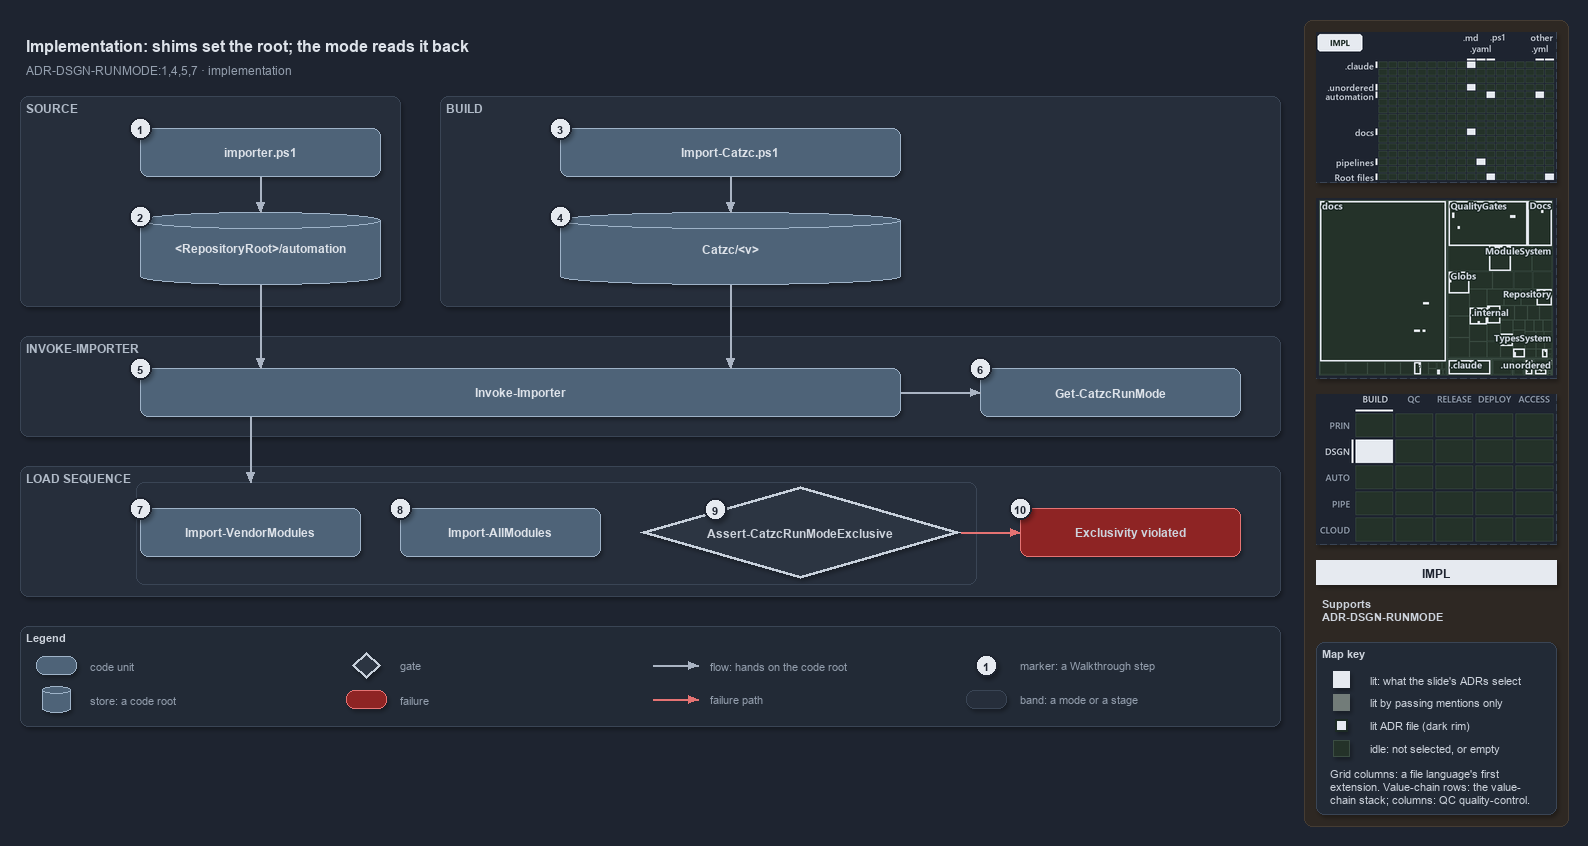

The diagram above was exported from draw.io. Its source (the exported page's mxGraphModel, read from the mxfile embedded in the PNG):
<mxGraphModel dx="1024" dy="768" grid="0" gridSize="10" guides="1" tooltips="1" connect="1" arrows="1" fold="1" page="1" pageScale="1" pageWidth="1572" pageHeight="740" background="#1E2430" math="0" shadow="1">
  <root>
    <mxCell id="0" />
    <mxCell id="1" parent="0" />
    <mxCell id="sidebar-bg" value="" style="rounded=1;arcSize=2;html=1;fillColor=#2E2823;strokeColor=#453C33;shadow=0;" vertex="1" parent="1">
      <mxGeometry x="1304" y="4" width="264" height="806" as="geometry" />
    </mxCell>
    <mxCell id="title" value="Implementation: shims set the root; the mode reads it back" style="text;html=1;align=left;verticalAlign=middle;fontSize=16;fontStyle=1;fontColor=#DDE2E9;" vertex="1" parent="1">
      <mxGeometry x="20" y="14" width="1260" height="30" as="geometry" />
    </mxCell>
    <mxCell id="subtitle" value="ADR-DSGN-RUNMODE:1,4,5,7 &amp;#183; implementation" style="text;html=1;align=left;verticalAlign=middle;fontSize=12;fontColor=#949FAE;" vertex="1" parent="1">
      <mxGeometry x="20" y="44" width="1240" height="20" as="geometry" />
    </mxCell>
    <mxCell id="band-source" value="SOURCE" style="rounded=1;html=1;arcSize=3;fillColor=#262E3B;strokeColor=#3A4555;verticalAlign=top;align=left;spacingLeft=8;fontStyle=1;fontSize=12;fontColor=#B0BAC7;" vertex="1" parent="1">
      <mxGeometry x="20" y="80" width="380" height="210" as="geometry" />
    </mxCell>
    <mxCell id="band-build" value="BUILD" style="rounded=1;html=1;arcSize=3;fillColor=#262E3B;strokeColor=#3A4555;verticalAlign=top;align=left;spacingLeft=8;fontStyle=1;fontSize=12;fontColor=#B0BAC7;" vertex="1" parent="1">
      <mxGeometry x="440" y="80" width="840" height="210" as="geometry" />
    </mxCell>
    <mxCell id="band-invoke" value="INVOKE-IMPORTER" style="rounded=1;html=1;arcSize=3;fillColor=#262E3B;strokeColor=#3A4555;verticalAlign=top;align=left;spacingLeft=8;fontStyle=1;fontSize=12;fontColor=#B0BAC7;" vertex="1" parent="1">
      <mxGeometry x="20" y="320" width="1260" height="100" as="geometry" />
    </mxCell>
    <mxCell id="band-sequence" value="LOAD SEQUENCE" style="rounded=1;html=1;arcSize=3;fillColor=#262E3B;strokeColor=#3A4555;verticalAlign=top;align=left;spacingLeft=8;fontStyle=1;fontSize=12;fontColor=#B0BAC7;" vertex="1" parent="1">
      <mxGeometry x="20" y="450" width="1260" height="130" as="geometry" />
    </mxCell>
    <mxCell id="g-importer" value="&lt;b&gt;importer.ps1&lt;/b&gt;" style="rounded=1;whiteSpace=wrap;html=1;arcSize=20;fillColor=#4E6378;strokeColor=#9FB3C8;fontColor=#DDE2E9;fontSize=12;" vertex="1" parent="1">
      <mxGeometry x="140" y="112" width="240" height="48" as="geometry" />
    </mxCell>
    <mxCell id="g-source-root" value="&lt;b&gt;&amp;lt;RepositoryRoot&amp;gt;/automation&lt;/b&gt;" style="shape=cylinder3;boundedLbl=1;backgroundOutline=1;size=8;whiteSpace=wrap;html=1;fillColor=#4E6378;strokeColor=#9FB3C8;fontColor=#DDE2E9;fontSize=12;" vertex="1" parent="1">
      <mxGeometry x="140" y="196" width="240" height="72" as="geometry" />
    </mxCell>
    <mxCell id="g-import-catzc" value="&lt;b&gt;Import-Catzc.ps1&lt;/b&gt;" style="rounded=1;whiteSpace=wrap;html=1;arcSize=20;fillColor=#4E6378;strokeColor=#9FB3C8;fontColor=#DDE2E9;fontSize=12;" vertex="1" parent="1">
      <mxGeometry x="560" y="112" width="340" height="48" as="geometry" />
    </mxCell>
    <mxCell id="g-build-root" value="&lt;b&gt;Catzc/&amp;lt;v&amp;gt;&lt;/b&gt;" style="shape=cylinder3;boundedLbl=1;backgroundOutline=1;size=8;whiteSpace=wrap;html=1;fillColor=#4E6378;strokeColor=#9FB3C8;fontColor=#DDE2E9;fontSize=12;" vertex="1" parent="1">
      <mxGeometry x="560" y="196" width="340" height="72" as="geometry" />
    </mxCell>
    <mxCell id="g-invoke" value="&lt;b&gt;Invoke-Importer&lt;/b&gt;" style="rounded=1;whiteSpace=wrap;html=1;arcSize=20;fillColor=#4E6378;strokeColor=#9FB3C8;fontColor=#DDE2E9;fontSize=12;" vertex="1" parent="1">
      <mxGeometry x="140" y="352" width="760" height="48" as="geometry" />
    </mxCell>
    <mxCell id="g-runmode" value="&lt;b&gt;Get-CatzcRunMode&lt;/b&gt;" style="rounded=1;whiteSpace=wrap;html=1;arcSize=20;fillColor=#4E6378;strokeColor=#9FB3C8;fontColor=#DDE2E9;fontSize=12;" vertex="1" parent="1">
      <mxGeometry x="980" y="352" width="260" height="48" as="geometry" />
    </mxCell>
    <mxCell id="g-vendor" value="&lt;b&gt;Import-VendorModules&lt;/b&gt;" style="rounded=1;whiteSpace=wrap;html=1;arcSize=20;fillColor=#4E6378;strokeColor=#9FB3C8;fontColor=#DDE2E9;fontSize=12;" vertex="1" parent="1">
      <mxGeometry x="140" y="492" width="220" height="48" as="geometry" />
    </mxCell>
    <mxCell id="g-allmodules" value="&lt;b&gt;Import-AllModules&lt;/b&gt;" style="rounded=1;whiteSpace=wrap;html=1;arcSize=20;fillColor=#4E6378;strokeColor=#9FB3C8;fontColor=#DDE2E9;fontSize=12;" vertex="1" parent="1">
      <mxGeometry x="400" y="492" width="200" height="48" as="geometry" />
    </mxCell>
    <mxCell id="g-exclusive" value="&lt;b&gt;Assert-CatzcRunModeExclusive&lt;/b&gt;" style="rhombus;whiteSpace=wrap;html=1;fillColor=#2C3542;strokeColor=#C7D0DB;strokeWidth=3;fontSize=12;fontColor=#CDD3DC;" vertex="1" parent="1">
      <mxGeometry x="640" y="470" width="320" height="92" as="geometry" />
    </mxCell>
    <mxCell id="f-exclusive" value="&lt;b&gt;Exclusivity violated&lt;/b&gt;" style="rounded=1;whiteSpace=wrap;html=1;arcSize=20;fillColor=#8E2424;strokeColor=#E57373;fontSize=12;" vertex="1" parent="1">
      <mxGeometry x="1020" y="492" width="220" height="48" as="geometry" />
    </mxCell>
    <mxCell id="p-e-importer-root-a" value="" style="text;html=1;strokeColor=none;fillColor=none;" vertex="1" parent="1">
      <mxGeometry x="260" y="160" width="1" height="1" as="geometry" />
    </mxCell>
    <mxCell id="p-e-importer-root-b" value="" style="text;html=1;strokeColor=none;fillColor=none;" vertex="1" parent="1">
      <mxGeometry x="260" y="196" width="1" height="1" as="geometry" />
    </mxCell>
    <mxCell id="e-importer-root" value="" style="edgeStyle=orthogonalEdgeStyle;rounded=1;html=1;fontSize=11;endArrow=block;strokeColor=#AAB4C3;fontColor=#CDD3DC;shadow=0;" edge="1" parent="1" source="p-e-importer-root-a" target="p-e-importer-root-b">
      <mxGeometry relative="1" as="geometry" />
    </mxCell>
    <mxCell id="p-e-import-build-a" value="" style="text;html=1;strokeColor=none;fillColor=none;" vertex="1" parent="1">
      <mxGeometry x="730" y="160" width="1" height="1" as="geometry" />
    </mxCell>
    <mxCell id="p-e-import-build-b" value="" style="text;html=1;strokeColor=none;fillColor=none;" vertex="1" parent="1">
      <mxGeometry x="730" y="196" width="1" height="1" as="geometry" />
    </mxCell>
    <mxCell id="e-import-build" value="" style="edgeStyle=orthogonalEdgeStyle;rounded=1;html=1;fontSize=11;endArrow=block;strokeColor=#AAB4C3;fontColor=#CDD3DC;shadow=0;" edge="1" parent="1" source="p-e-import-build-a" target="p-e-import-build-b">
      <mxGeometry relative="1" as="geometry" />
    </mxCell>
    <mxCell id="p-e-source-invoke-a" value="" style="text;html=1;strokeColor=none;fillColor=none;" vertex="1" parent="1">
      <mxGeometry x="260" y="268" width="1" height="1" as="geometry" />
    </mxCell>
    <mxCell id="p-e-source-invoke-b" value="" style="text;html=1;strokeColor=none;fillColor=none;" vertex="1" parent="1">
      <mxGeometry x="260" y="352" width="1" height="1" as="geometry" />
    </mxCell>
    <mxCell id="e-source-invoke" value="" style="edgeStyle=orthogonalEdgeStyle;rounded=1;html=1;fontSize=11;endArrow=block;strokeColor=#AAB4C3;fontColor=#CDD3DC;shadow=0;" edge="1" parent="1" source="p-e-source-invoke-a" target="p-e-source-invoke-b">
      <mxGeometry relative="1" as="geometry" />
    </mxCell>
    <mxCell id="p-e-build-invoke-a" value="" style="text;html=1;strokeColor=none;fillColor=none;" vertex="1" parent="1">
      <mxGeometry x="730" y="268" width="1" height="1" as="geometry" />
    </mxCell>
    <mxCell id="p-e-build-invoke-b" value="" style="text;html=1;strokeColor=none;fillColor=none;" vertex="1" parent="1">
      <mxGeometry x="730" y="352" width="1" height="1" as="geometry" />
    </mxCell>
    <mxCell id="e-build-invoke" value="" style="edgeStyle=orthogonalEdgeStyle;rounded=1;html=1;fontSize=11;endArrow=block;strokeColor=#AAB4C3;fontColor=#CDD3DC;shadow=0;" edge="1" parent="1" source="p-e-build-invoke-a" target="p-e-build-invoke-b">
      <mxGeometry relative="1" as="geometry" />
    </mxCell>
    <mxCell id="p-e-invoke-runmode-a" value="" style="text;html=1;strokeColor=none;fillColor=none;" vertex="1" parent="1">
      <mxGeometry x="900" y="376" width="1" height="1" as="geometry" />
    </mxCell>
    <mxCell id="p-e-invoke-runmode-b" value="" style="text;html=1;strokeColor=none;fillColor=none;" vertex="1" parent="1">
      <mxGeometry x="980" y="376" width="1" height="1" as="geometry" />
    </mxCell>
    <mxCell id="e-invoke-runmode" value="" style="edgeStyle=orthogonalEdgeStyle;rounded=1;html=1;fontSize=11;endArrow=block;strokeColor=#AAB4C3;fontColor=#CDD3DC;shadow=0;" edge="1" parent="1" source="p-e-invoke-runmode-a" target="p-e-invoke-runmode-b">
      <mxGeometry relative="1" as="geometry" />
    </mxCell>
    <mxCell id="frame-sequence" value="" style="rounded=1;html=1;arcSize=6;fillColor=none;strokeColor=#3A4555;strokeWidth=1;" vertex="1" parent="1">
      <mxGeometry x="136" y="466" width="840" height="102" as="geometry" />
    </mxCell>
    <mxCell id="p-e-invoke-sequence-a" value="" style="text;html=1;strokeColor=none;fillColor=none;" vertex="1" parent="1">
      <mxGeometry x="250" y="400" width="1" height="1" as="geometry" />
    </mxCell>
    <mxCell id="p-e-invoke-sequence-b" value="" style="text;html=1;strokeColor=none;fillColor=none;" vertex="1" parent="1">
      <mxGeometry x="250" y="466" width="1" height="1" as="geometry" />
    </mxCell>
    <mxCell id="e-invoke-sequence" value="" style="edgeStyle=orthogonalEdgeStyle;rounded=1;html=1;fontSize=11;endArrow=block;strokeColor=#AAB4C3;fontColor=#CDD3DC;shadow=0;" edge="1" parent="1" source="p-e-invoke-sequence-a" target="p-e-invoke-sequence-b">
      <mxGeometry relative="1" as="geometry" />
    </mxCell>
    <mxCell id="p-e-exclusive-fail-a" value="" style="text;html=1;strokeColor=none;fillColor=none;" vertex="1" parent="1">
      <mxGeometry x="960" y="516" width="1" height="1" as="geometry" />
    </mxCell>
    <mxCell id="p-e-exclusive-fail-b" value="" style="text;html=1;strokeColor=none;fillColor=none;" vertex="1" parent="1">
      <mxGeometry x="1020" y="516" width="1" height="1" as="geometry" />
    </mxCell>
    <mxCell id="e-exclusive-fail" value="" style="edgeStyle=orthogonalEdgeStyle;rounded=1;html=1;fontSize=11;endArrow=block;strokeColor=#AAB4C3;strokeColor=#E57373;fontColor=#CDD3DC;shadow=0;" edge="1" parent="1" source="p-e-exclusive-fail-a" target="p-e-exclusive-fail-b">
      <mxGeometry relative="1" as="geometry" />
    </mxCell>
    <mxCell id="mark-1" value="1" style="ellipse;html=1;fillColor=#E6EAF0;strokeColor=#1E2430;strokeWidth=2;fontColor=#1E2430;fontStyle=1;fontSize=11;" vertex="1" parent="1">
      <mxGeometry x="129" y="101" width="22" height="22" as="geometry" />
    </mxCell>
    <mxCell id="mark-2" value="2" style="ellipse;html=1;fillColor=#E6EAF0;strokeColor=#1E2430;strokeWidth=2;fontColor=#1E2430;fontStyle=1;fontSize=11;" vertex="1" parent="1">
      <mxGeometry x="129" y="189" width="22" height="22" as="geometry" />
    </mxCell>
    <mxCell id="mark-3" value="3" style="ellipse;html=1;fillColor=#E6EAF0;strokeColor=#1E2430;strokeWidth=2;fontColor=#1E2430;fontStyle=1;fontSize=11;" vertex="1" parent="1">
      <mxGeometry x="549" y="101" width="22" height="22" as="geometry" />
    </mxCell>
    <mxCell id="mark-4" value="4" style="ellipse;html=1;fillColor=#E6EAF0;strokeColor=#1E2430;strokeWidth=2;fontColor=#1E2430;fontStyle=1;fontSize=11;" vertex="1" parent="1">
      <mxGeometry x="549" y="189" width="22" height="22" as="geometry" />
    </mxCell>
    <mxCell id="mark-5" value="5" style="ellipse;html=1;fillColor=#E6EAF0;strokeColor=#1E2430;strokeWidth=2;fontColor=#1E2430;fontStyle=1;fontSize=11;" vertex="1" parent="1">
      <mxGeometry x="129" y="341" width="22" height="22" as="geometry" />
    </mxCell>
    <mxCell id="mark-6" value="6" style="ellipse;html=1;fillColor=#E6EAF0;strokeColor=#1E2430;strokeWidth=2;fontColor=#1E2430;fontStyle=1;fontSize=11;" vertex="1" parent="1">
      <mxGeometry x="969" y="341" width="22" height="22" as="geometry" />
    </mxCell>
    <mxCell id="mark-7" value="7" style="ellipse;html=1;fillColor=#E6EAF0;strokeColor=#1E2430;strokeWidth=2;fontColor=#1E2430;fontStyle=1;fontSize=11;" vertex="1" parent="1">
      <mxGeometry x="129" y="481" width="22" height="22" as="geometry" />
    </mxCell>
    <mxCell id="mark-8" value="8" style="ellipse;html=1;fillColor=#E6EAF0;strokeColor=#1E2430;strokeWidth=2;fontColor=#1E2430;fontStyle=1;fontSize=11;" vertex="1" parent="1">
      <mxGeometry x="389" y="481" width="22" height="22" as="geometry" />
    </mxCell>
    <mxCell id="mark-9" value="9" style="ellipse;html=1;fillColor=#E6EAF0;strokeColor=#1E2430;strokeWidth=2;fontColor=#1E2430;fontStyle=1;fontSize=11;" vertex="1" parent="1">
      <mxGeometry x="704" y="482" width="22" height="22" as="geometry" />
    </mxCell>
    <mxCell id="mark-10" value="10" style="ellipse;html=1;fillColor=#E6EAF0;strokeColor=#1E2430;strokeWidth=2;fontColor=#1E2430;fontStyle=1;fontSize=11;" vertex="1" parent="1">
      <mxGeometry x="1009" y="481" width="22" height="22" as="geometry" />
    </mxCell>
    <mxCell id="legend" value="&lt;b&gt;Legend&lt;/b&gt;" style="rounded=1;whiteSpace=wrap;html=1;arcSize=6;fillColor=#222A36;strokeColor=#3A4555;align=left;verticalAlign=top;spacing=8;fontSize=11;fontColor=#CDD3DC;" vertex="1" parent="1">
      <mxGeometry x="20" y="610" width="1260" height="100" as="geometry" />
    </mxCell>
    <mxCell id="legend-0" value="" style="rounded=1;whiteSpace=wrap;html=1;arcSize=20;fillColor=#4E6378;strokeColor=#9FB3C8;fontColor=#DDE2E9;" vertex="1" parent="1">
      <mxGeometry x="36" y="640" width="40" height="18" as="geometry" />
    </mxCell>
    <mxCell id="legend-0-text" value="code unit" style="text;html=1;align=left;verticalAlign=middle;fontSize=11;fontColor=#949FAE;" vertex="1" parent="1">
      <mxGeometry x="84" y="639" width="260" height="20" as="geometry" />
    </mxCell>
    <mxCell id="legend-1" value="" style="shape=cylinder3;boundedLbl=1;backgroundOutline=1;size=8;whiteSpace=wrap;html=1;fillColor=#4E6378;strokeColor=#9FB3C8;fontColor=#DDE2E9;" vertex="1" parent="1">
      <mxGeometry x="42" y="670" width="28" height="26" as="geometry" />
    </mxCell>
    <mxCell id="legend-1-text" value="store: a code root" style="text;html=1;align=left;verticalAlign=middle;fontSize=11;fontColor=#949FAE;" vertex="1" parent="1">
      <mxGeometry x="84" y="673" width="260" height="20" as="geometry" />
    </mxCell>
    <mxCell id="legend-2" value="" style="rhombus;whiteSpace=wrap;html=1;fillColor=#2C3542;strokeColor=#C7D0DB;strokeWidth=3;fontColor=#CDD3DC;" vertex="1" parent="1">
      <mxGeometry x="352" y="636" width="28" height="26" as="geometry" />
    </mxCell>
    <mxCell id="legend-2-text" value="gate" style="text;html=1;align=left;verticalAlign=middle;fontSize=11;fontColor=#949FAE;" vertex="1" parent="1">
      <mxGeometry x="394" y="639" width="260" height="20" as="geometry" />
    </mxCell>
    <mxCell id="legend-3" value="" style="rounded=1;whiteSpace=wrap;html=1;arcSize=20;fillColor=#8E2424;strokeColor=#E57373;" vertex="1" parent="1">
      <mxGeometry x="346" y="674" width="40" height="18" as="geometry" />
    </mxCell>
    <mxCell id="legend-3-text" value="failure" style="text;html=1;align=left;verticalAlign=middle;fontSize=11;fontColor=#949FAE;" vertex="1" parent="1">
      <mxGeometry x="394" y="673" width="260" height="20" as="geometry" />
    </mxCell>
    <mxCell id="p-legend-4-a" value="" style="text;html=1;strokeColor=none;fillColor=none;" vertex="1" parent="1">
      <mxGeometry x="652" y="649" width="1" height="1" as="geometry" />
    </mxCell>
    <mxCell id="p-legend-4-b" value="" style="text;html=1;strokeColor=none;fillColor=none;" vertex="1" parent="1">
      <mxGeometry x="698" y="649" width="1" height="1" as="geometry" />
    </mxCell>
    <mxCell id="legend-4" value="" style="edgeStyle=orthogonalEdgeStyle;rounded=1;html=1;fontSize=11;endArrow=block;strokeColor=#AAB4C3;fontColor=#CDD3DC;shadow=0;" edge="1" parent="1" source="p-legend-4-a" target="p-legend-4-b">
      <mxGeometry relative="1" as="geometry" />
    </mxCell>
    <mxCell id="legend-4-text" value="flow: hands on the code root" style="text;html=1;align=left;verticalAlign=middle;fontSize=11;fontColor=#949FAE;" vertex="1" parent="1">
      <mxGeometry x="704" y="639" width="260" height="20" as="geometry" />
    </mxCell>
    <mxCell id="p-legend-5-a" value="" style="text;html=1;strokeColor=none;fillColor=none;" vertex="1" parent="1">
      <mxGeometry x="652" y="683" width="1" height="1" as="geometry" />
    </mxCell>
    <mxCell id="p-legend-5-b" value="" style="text;html=1;strokeColor=none;fillColor=none;" vertex="1" parent="1">
      <mxGeometry x="698" y="683" width="1" height="1" as="geometry" />
    </mxCell>
    <mxCell id="legend-5" value="" style="edgeStyle=orthogonalEdgeStyle;rounded=1;html=1;fontSize=11;endArrow=block;strokeColor=#AAB4C3;strokeColor=#E57373;fontColor=#CDD3DC;shadow=0;" edge="1" parent="1" source="p-legend-5-a" target="p-legend-5-b">
      <mxGeometry relative="1" as="geometry" />
    </mxCell>
    <mxCell id="legend-5-text" value="failure path" style="text;html=1;align=left;verticalAlign=middle;fontSize=11;fontColor=#949FAE;" vertex="1" parent="1">
      <mxGeometry x="704" y="673" width="260" height="20" as="geometry" />
    </mxCell>
    <mxCell id="legend-6" value="1" style="ellipse;html=1;fillColor=#E6EAF0;strokeColor=#1E2430;strokeWidth=2;fontColor=#1E2430;fontStyle=1;fontSize=11;" vertex="1" parent="1">
      <mxGeometry x="975" y="638" width="22" height="22" as="geometry" />
    </mxCell>
    <mxCell id="legend-6-text" value="marker: a Walkthrough step" style="text;html=1;align=left;verticalAlign=middle;fontSize=11;fontColor=#949FAE;" vertex="1" parent="1">
      <mxGeometry x="1014" y="639" width="260" height="20" as="geometry" />
    </mxCell>
    <mxCell id="legend-7" value="" style="rounded=1;html=1;arcSize=3;fillColor=#262E3B;strokeColor=#3A4555;" vertex="1" parent="1">
      <mxGeometry x="966" y="674" width="40" height="18" as="geometry" />
    </mxCell>
    <mxCell id="legend-7-text" value="band: a mode or a stage" style="text;html=1;align=left;verticalAlign=middle;fontSize=11;fontColor=#949FAE;" vertex="1" parent="1">
      <mxGeometry x="1014" y="673" width="260" height="20" as="geometry" />
    </mxCell>
    <mxCell id="minimap-grid" value="" style="shape=image;html=1;imageAspect=0;aspect=fixed;verticalLabelPosition=bottom;strokeColor=#3A4555;dashed=1;fillColor=#222A36;image=data:image/png,(base64 omitted: 14772 chars);" vertex="1" parent="1">
      <mxGeometry x="1316" y="16" width="240" height="150" as="geometry" />
    </mxCell>
    <mxCell id="minimap-tree" value="" style="shape=image;html=1;imageAspect=0;aspect=fixed;verticalLabelPosition=bottom;strokeColor=#3A4555;dashed=1;fillColor=#222A36;image=data:image/png,(base64 omitted: 29188 chars);" vertex="1" parent="1">
      <mxGeometry x="1316" y="182" width="240" height="180" as="geometry" />
    </mxCell>
    <mxCell id="minimap-chain" value="" style="shape=image;html=1;imageAspect=0;aspect=fixed;verticalLabelPosition=bottom;strokeColor=#3A4555;dashed=1;fillColor=#222A36;image=data:image/png,(base64 omitted: 12436 chars);" vertex="1" parent="1">
      <mxGeometry x="1316" y="378" width="240" height="150" as="geometry" />
    </mxCell>
    <mxCell id="lens-badge" value="IMPL" style="rounded=0;whiteSpace=wrap;html=1;align=center;verticalAlign=middle;fontSize=12;fontStyle=1;fontColor=#1E2430;fillColor=#E6EAF0;strokeColor=none;" vertex="1" parent="1">
      <mxGeometry x="1316" y="544" width="240" height="24" as="geometry" />
    </mxCell>
    <mxCell id="supports" value="&lt;b&gt;Supports&lt;/b&gt;&lt;br&gt;ADR-DSGN-RUNMODE" style="text;html=1;whiteSpace=wrap;align=left;verticalAlign=top;fontSize=11;fontColor=#CDD3DC;" vertex="1" parent="1">
      <mxGeometry x="1316" y="576" width="240" height="38" as="geometry" />
    </mxCell>
    <mxCell id="mapkey" value="&lt;b&gt;Map key&lt;/b&gt;" style="rounded=1;arcSize=6;whiteSpace=wrap;html=1;align=left;verticalAlign=top;fontSize=11;fontColor=#CDD3DC;fillColor=#222A36;strokeColor=#3A4555;spacingLeft=8;spacingTop=2;" vertex="1" parent="1">
      <mxGeometry x="1316" y="626" width="240" height="172" as="geometry" />
    </mxCell>
    <mxCell id="mapkey-lit" value="" style="rounded=0;html=1;fillColor=#E6EAF0;strokeColor=#E6EAF0;" vertex="1" parent="1">
      <mxGeometry x="1333.0" y="655.0" width="16" height="16" as="geometry" />
    </mxCell>
    <mxCell id="mapkey-lit-text" value="lit: what the slide's ADRs select" style="text;html=1;align=left;verticalAlign=middle;fontSize=11;fontColor=#CDD3DC;" vertex="1" parent="1">
      <mxGeometry x="1364" y="653" width="184" height="20" as="geometry" />
    </mxCell>
    <mxCell id="mapkey-touched" value="" style="rounded=0;html=1;fillColor=#727C79;strokeColor=#727C79;" vertex="1" parent="1">
      <mxGeometry x="1333.0" y="678.0" width="16" height="16" as="geometry" />
    </mxCell>
    <mxCell id="mapkey-touched-text" value="lit by passing mentions only" style="text;html=1;align=left;verticalAlign=middle;fontSize=11;fontColor=#CDD3DC;" vertex="1" parent="1">
      <mxGeometry x="1364" y="676" width="184" height="20" as="geometry" />
    </mxCell>
    <mxCell id="mapkey-adr" value="" style="rounded=0;html=1;fillColor=#E6EAF0;strokeColor=#1C2A24;strokeWidth=2;" vertex="1" parent="1">
      <mxGeometry x="1335.0" y="703.0" width="12" height="12" as="geometry" />
    </mxCell>
    <mxCell id="mapkey-adr-text" value="lit ADR file (dark rim)" style="text;html=1;align=left;verticalAlign=middle;fontSize=11;fontColor=#CDD3DC;" vertex="1" parent="1">
      <mxGeometry x="1364" y="699" width="184" height="20" as="geometry" />
    </mxCell>
    <mxCell id="mapkey-idle" value="" style="rounded=0;html=1;fillColor=#243229;strokeColor=#3B4D43;" vertex="1" parent="1">
      <mxGeometry x="1333.0" y="724.0" width="16" height="16" as="geometry" />
    </mxCell>
    <mxCell id="mapkey-idle-text" value="idle: not selected, or empty" style="text;html=1;align=left;verticalAlign=middle;fontSize=11;fontColor=#CDD3DC;" vertex="1" parent="1">
      <mxGeometry x="1364" y="722" width="184" height="20" as="geometry" />
    </mxCell>
    <mxCell id="mapkey-codes" value="Grid columns: a file language's first&lt;br&gt;extension. Value-chain rows: the value-&lt;br&gt;chain stack; columns: QC quality-control." style="text;html=1;align=left;verticalAlign=top;whiteSpace=wrap;fontSize=11;fontColor=#CDD3DC;" vertex="1" parent="1">
      <mxGeometry x="1324" y="746" width="224" height="46" as="geometry" />
    </mxCell>
  </root>
</mxGraphModel>